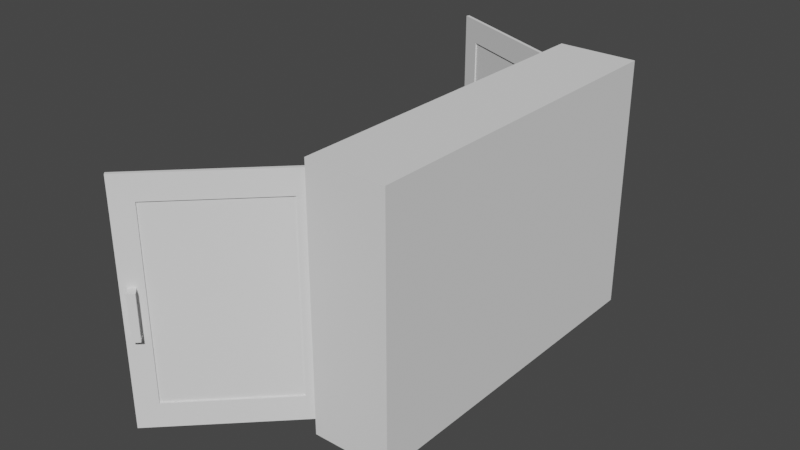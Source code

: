 # Source: Cupboard_Top.blend  (saved by Blender 2.90.8; exported with 4.5.12 LTS)
import bpy
from mathutils import Matrix  # noqa: F401  (used for matrix-valued properties, if any)

bpy.ops.wm.read_factory_settings(use_empty=True)
scene = bpy.context.scene
scene.name = 'Scene'

# ---- collections
col_collection = bpy.data.collections.new('Collection'); scene.collection.children.link(col_collection)

# ---- world
world_world = bpy.data.worlds.new('World'); scene.world = world_world
world_world.use_nodes = True; world_world.node_tree.nodes.clear()
_N = world_world.node_tree.nodes; _L = world_world.node_tree.links
n0 = _N.new('ShaderNodeOutputWorld'); n0.name = 'World Output'; n0.location = (300, 300)
n1 = _N.new('ShaderNodeBackground'); n1.name = 'Background'; n1.location = (10, 300)
n1.inputs[0].default_value = (0.05088, 0.05088, 0.05088, 1.0)
_L.new(n1.outputs[0], n0.inputs[0])
n0.is_active_output = True
world_world.color = (0.05088, 0.05088, 0.05088)
world_world.use_sun_shadow = False
world_world.sun_shadow_jitter_overblur = 0.0

# ---- meshes
me_top_cupbosrd_001 = bpy.data.meshes.new('Top_Cupbosrd.001')
me_top_cupbosrd_001.from_pydata([(0.159, -0.5523, 0.3864), (0.159, -0.5523, -0.4136), (-0.06486, -0.5523, 0.3864), (-0.06486, -0.5523, -0.4136), (0.1101, -0.5063, 0.3464), (0.1101, -0.5063, -0.3736), (-0.06486, -0.5063, 0.3464), (-0.06486, -0.5063, -0.3736), (-0.06486, -0.5523, 0.1196), (0.159, -0.5523, 0.1196), (-0.06486, -0.5063, 0.1196), (0.1101, -0.5063, 0.1196), (-0.06486, -0.5523, 0.1458), (-0.06486, -0.5063, 0.1458), (0.159, -0.5523, 0.1458), (0.1101, -0.5063, 0.1458), (0.159, -0.5523, -0.109), (0.1101, -0.5063, -0.109), (-0.06486, -0.5523, -0.109), (-0.06486, -0.5063, -0.109), (0.159, -0.5523, -0.1312), (0.1101, -0.5063, -0.1312), (-0.06486, -0.5523, -0.1312), (-0.06486, -0.5063, -0.1312), (-0.08805, -0.5523, -0.4136), (-0.08805, -0.5523, 0.1458), (-0.08805, -0.5523, 0.3864), (-0.08805, -0.5063, -0.3736), (-0.08805, -0.5063, 0.1458), (-0.08805, -0.5063, 0.3464), (-0.08805, -0.5523, -0.109), (-0.08805, -0.5523, 0.1196), (-0.08805, -0.5063, -0.109), (-0.08805, -0.5063, 0.1196), (-0.08805, -0.5523, -0.1312), (-0.08805, -0.5063, -0.1312), (0.159, 0.5523, 0.3864), (0.159, 0.5523, -0.4136), (-0.06486, 0.5523, 0.3864), (-0.06486, 0.5523, -0.4136), (0.1101, 0.5063, 0.3464), (0.1101, 0.5063, -0.3736), (-0.06486, 0.5063, 0.3464), (-0.06486, 0.5063, -0.3736), (-0.06486, 0.5523, 0.1196), (0.159, 0.5523, 0.1196), (-0.06486, 0.5063, 0.1196), (0.1101, 0.5063, 0.1196), (-0.06486, 0.5523, 0.1458), (-0.06486, 0.5063, 0.1458), (0.159, 0.5523, 0.1458), (0.1101, 0.5063, 0.1458), (0.159, 0.5523, -0.109), (0.1101, 0.5063, -0.109), (-0.06486, 0.5523, -0.109), (-0.06486, 0.5063, -0.109), (0.159, 0.5523, -0.1312), (0.1101, 0.5063, -0.1312), (-0.06486, 0.5523, -0.1312), (-0.06486, 0.5063, -0.1312), (-0.08805, 0.5523, -0.4136), (-0.08805, 0.5523, 0.1458), (-0.08805, 0.5523, 0.3864), (-0.08805, 0.5063, -0.3736), (-0.08805, 0.5063, 0.1458), (-0.08805, 0.5063, 0.3464), (-0.08805, 0.5523, -0.109), (-0.08805, 0.5523, 0.1196), (-0.08805, 0.5063, -0.109), (-0.08805, 0.5063, 0.1196), (-0.08805, 0.5523, -0.1312), (-0.08805, 0.5063, -0.1312)], [], [(5, 41, 43, 7), (14, 0, 2, 12), (24, 60, 39, 3), (4, 40, 51, 15), (43, 63, 27, 7), (15, 13, 6, 4), (21, 57, 41, 5), (49, 13, 15, 51), (23, 7, 27, 35), (10, 19, 32, 33), (12, 2, 26, 25), (3, 22, 34, 24), (19, 23, 35, 32), (17, 53, 55, 19), (17, 19, 10, 11), (11, 47, 53, 17), (16, 9, 8, 18), (9, 45, 50, 14), (47, 11, 10, 46), (14, 50, 36, 0), (46, 10, 13, 49), (9, 14, 12, 8), (16, 52, 45, 9), (20, 16, 18, 22), (19, 55, 59, 23), (20, 56, 52, 16), (62, 65, 29, 26), (22, 18, 30, 34), (6, 42, 40, 4), (5, 7, 23, 21), (0, 36, 38, 2), (1, 20, 22, 3), (13, 10, 33, 28), (23, 59, 57, 21), (29, 65, 42, 6), (25, 26, 29, 28), (27, 63, 60, 24), (30, 31, 33, 32), (31, 25, 28, 33), (34, 30, 32, 35), (24, 34, 35, 27), (38, 62, 26, 2), (39, 37, 1, 3), (18, 8, 31, 30), (8, 12, 25, 31), (6, 13, 28, 29), (50, 48, 38, 36), (51, 40, 42, 49), (44, 67, 61, 48), (54, 66, 67, 44), (53, 47, 46, 55), (52, 54, 44, 45), (45, 44, 48, 50), (56, 58, 54, 52), (59, 71, 63, 43), (41, 57, 59, 43), (37, 39, 58, 56), (46, 69, 68, 55), (61, 64, 65, 62), (66, 68, 69, 67), (67, 69, 64, 61), (70, 71, 68, 66), (60, 63, 71, 70), (42, 65, 64, 49), (49, 64, 69, 46), (58, 70, 66, 54), (55, 68, 71, 59), (39, 60, 70, 58), (48, 61, 62, 38), (1, 37, 56, 20)])
_uv = me_top_cupbosrd_001.uv_layers.new(name='UVMap')
_uv.uv.foreach_set('vector', [0.994, 0.5226, 0.6792, 0.5226, 0.6792, 0.4682, 0.994, 0.4682, 0.3919, 0.3443, 0.3919, 0.2696, 0.4614, 0.2696, 0.4614, 0.3443, 0.6506, 0.3842, 0.994, 0.3842, 0.994, 0.3914, 0.6506, 0.3914, 0.678, 0.8012, 0.3632, 0.8012, 0.3632, 0.7389, 0.678, 0.7389, 0.6792, 0.4682, 0.6792, 0.461, 0.994, 0.461, 0.994, 0.4682, 0.5939, 0.1618, 0.6483, 0.1618, 0.6483, 0.2242, 0.5939, 0.2242, 0.678, 0.6525, 0.3632, 0.6525, 0.3633, 0.5771, 0.678, 0.5771, 0.9958, 0.7416, 0.681, 0.7416, 0.681, 0.6872, 0.9958, 0.6872, 0.6483, 0.07574, 0.6483, 0.0003946, 0.6555, 0.0003946, 0.6555, 0.07574, 0.6483, 0.1537, 0.6483, 0.08263, 0.6555, 0.08263, 0.6555, 0.1537, 0.4614, 0.3443, 0.4614, 0.2696, 0.4686, 0.2696, 0.4686, 0.3443, 0.4614, 0.5182, 0.4614, 0.4304, 0.4686, 0.4304, 0.4687, 0.5182, 0.6483, 0.08263, 0.6483, 0.07574, 0.6555, 0.07574, 0.6555, 0.08263, 0.9957, 0.6328, 0.681, 0.6328, 0.681, 0.5784, 0.9957, 0.5784, 0.5939, 0.08263, 0.6483, 0.08263, 0.6483, 0.1537, 0.5939, 0.1537, 0.678, 0.7304, 0.3632, 0.7304, 0.3632, 0.6594, 0.678, 0.6594, 0.3919, 0.4235, 0.3919, 0.3525, 0.4614, 0.3525, 0.4614, 0.4235, 0.2498, 0.1661, 0.5931, 0.1661, 0.5931, 0.1743, 0.2498, 0.1743, 0.9958, 0.6872, 0.681, 0.6872, 0.681, 0.6328, 0.9958, 0.6328, 0.2498, 0.1743, 0.5931, 0.1743, 0.5931, 0.249, 0.2498, 0.249, 0.678, 0.7386, 0.3632, 0.7386, 0.3632, 0.7304, 0.678, 0.7304, 0.3919, 0.3525, 0.3919, 0.3443, 0.4614, 0.3443, 0.4614, 0.3525, 0.2498, 0.09506, 0.5931, 0.09506, 0.5931, 0.1661, 0.2498, 0.1661, 0.3919, 0.4304, 0.3919, 0.4235, 0.4614, 0.4235, 0.4614, 0.4304, 0.3632, 0.6525, 0.678, 0.6525, 0.678, 0.6594, 0.3632, 0.6594, 0.2498, 0.08817, 0.5931, 0.08817, 0.5931, 0.09506, 0.2498, 0.09506, 0.249, 0.4205, 0.2366, 0.4062, 0.2366, 0.09148, 0.249, 0.07718, 0.4614, 0.4304, 0.4614, 0.4235, 0.4686, 0.4235, 0.4686, 0.4304, 0.681, 0.7488, 0.9958, 0.7488, 0.9958, 0.8032, 0.681, 0.8032, 0.5939, 0.0003946, 0.6483, 0.0003946, 0.6483, 0.07574, 0.5939, 0.07574, 0.6524, 0.8032, 0.9958, 0.8032, 0.9958, 0.8727, 0.6524, 0.8727, 0.3919, 0.5182, 0.3919, 0.4304, 0.4614, 0.4304, 0.4614, 0.5182, 0.6483, 0.1618, 0.6483, 0.1537, 0.6555, 0.1537, 0.6555, 0.1618, 0.681, 0.5241, 0.9957, 0.5241, 0.9957, 0.5784, 0.681, 0.5784, 0.681, 0.7416, 0.9958, 0.7416, 0.9958, 0.7488, 0.681, 0.7488, 0.1743, 0.07718, 0.249, 0.07718, 0.2366, 0.09148, 0.1743, 0.09148, 0.01283, 0.09148, 0.01283, 0.4062, 0.000396, 0.4205, 0.0003947, 0.07718, 0.09506, 0.07718, 0.1661, 0.07718, 0.1661, 0.09148, 0.09506, 0.09148, 0.1661, 0.07718, 0.1743, 0.07718, 0.1743, 0.09148, 0.1661, 0.09148, 0.08817, 0.07718, 0.09506, 0.07718, 0.09506, 0.09148, 0.08817, 0.09148, 0.0003947, 0.07718, 0.08817, 0.07718, 0.08817, 0.09148, 0.01283, 0.09148, 0.9958, 0.8727, 0.9958, 0.88, 0.6524, 0.88, 0.6524, 0.8727, 0.994, 0.3914, 0.994, 0.461, 0.6506, 0.461, 0.6506, 0.3914, 0.4614, 0.4235, 0.4614, 0.3525, 0.4686, 0.3525, 0.4686, 0.4235, 0.4614, 0.3525, 0.4614, 0.3443, 0.4686, 0.3443, 0.4686, 0.3525, 0.6483, 0.2242, 0.6483, 0.1618, 0.6555, 0.1618, 0.6555, 0.2242, 0.1743, 0.4973, 0.1743, 0.4277, 0.249, 0.4277, 0.249, 0.4973, 0.9294, 0.0723, 0.9294, 0.009971, 0.9838, 0.009971, 0.9838, 0.0723, 0.1661, 0.4277, 0.1661, 0.4205, 0.1743, 0.4205, 0.1743, 0.4277, 0.09506, 0.4277, 0.09506, 0.4205, 0.1661, 0.4205, 0.1661, 0.4277, 0.9294, 0.1515, 0.9294, 0.08045, 0.9838, 0.08045, 0.9838, 0.1515, 0.09506, 0.4973, 0.09506, 0.4277, 0.1661, 0.4277, 0.1661, 0.4973, 0.1661, 0.4973, 0.1661, 0.4277, 0.1743, 0.4277, 0.1743, 0.4973, 0.08818, 0.4973, 0.08818, 0.4277, 0.09506, 0.4277, 0.09506, 0.4973, 0.9838, 0.1584, 0.991, 0.1584, 0.991, 0.2337, 0.9838, 0.2337, 0.9294, 0.2337, 0.9294, 0.1584, 0.9838, 0.1584, 0.9838, 0.2337, 0.0003961, 0.4973, 0.000396, 0.4277, 0.08818, 0.4277, 0.08818, 0.4973, 0.9838, 0.08045, 0.991, 0.08045, 0.991, 0.1515, 0.9838, 0.1515, 0.1743, 0.4205, 0.1743, 0.4062, 0.2366, 0.4062, 0.249, 0.4205, 0.09506, 0.4205, 0.09506, 0.4062, 0.1661, 0.4062, 0.1661, 0.4205, 0.1661, 0.4205, 0.1661, 0.4062, 0.1743, 0.4062, 0.1743, 0.4205, 0.08818, 0.4205, 0.08818, 0.4062, 0.09506, 0.4062, 0.09506, 0.4205, 0.000396, 0.4205, 0.01283, 0.4062, 0.08818, 0.4062, 0.08818, 0.4205, 0.9838, 0.009971, 0.991, 0.009971, 0.991, 0.0723, 0.9838, 0.0723, 0.9838, 0.0723, 0.991, 0.0723, 0.991, 0.08045, 0.9838, 0.08045, 0.08818, 0.4277, 0.08818, 0.4205, 0.09506, 0.4205, 0.09506, 0.4277, 0.9838, 0.1515, 0.991, 0.1515, 0.991, 0.1584, 0.9838, 0.1584, 0.000396, 0.4277, 0.000396, 0.4205, 0.08818, 0.4205, 0.08818, 0.4277, 0.1743, 0.4277, 0.1743, 0.4205, 0.249, 0.4205, 0.249, 0.4277, 0.2498, 0.0003946, 0.5931, 0.0003954, 0.5931, 0.08817, 0.2498, 0.08817])
me_top_cupbosrd_001.materials.append(None)
me_top_cupbosrd_001.use_remesh_preserve_volume = False
me_top_cupbosrd_001.use_remesh_preserve_attributes = False
me_top_cupbosrd_001.use_mirror_vertex_groups = False
me_top_cupbosrd_001.update()
me_left_top_door_001 = bpy.data.meshes.new('Left_Top_Door.001')
me_left_top_door_001.from_pydata([(0.007293, -0.4408, 0.2895), (0.007293, -0.4408, -0.2895), (0.005561, -0.06407, 0.2895), (0.005561, -0.06407, -0.2895), (-0.002846, -0.4413, 0.2905), (-0.002846, -0.4413, -0.2905), (-0.004582, -0.06366, 0.2905), (-0.004582, -0.06366, -0.2905), (-0.002944, -0.5049, 0.3652), (-0.002944, -0.5049, -0.3652), (-0.005266, -2.419e-05, 0.3652), (-0.005266, -2.419e-05, -0.3652), (0.002231, -0.4412, 0.2905), (0.002231, -0.4412, -0.2905), (0.0004948, -0.06363, 0.2905), (0.0004948, -0.06363, -0.2905), (0.007588, -0.5048, 0.3652), (0.007588, -0.5048, -0.3652), (0.005266, 2.422e-05, 0.3652), (0.005266, 2.422e-05, -0.3652), (0.003283, -0.4408, 0.2895), (0.003283, -0.4408, -0.2895), (0.001551, -0.06409, 0.2895), (0.001551, -0.06409, -0.2895), (-0.03134, -0.4589, -0.08302), (-0.03147, -0.4821, -0.08302), (-0.03134, -0.4589, 0.05698), (-0.03147, -0.4821, 0.05698), (-0.001552, -0.4591, -0.08302), (-0.001676, -0.4823, -0.08302), (-0.001552, -0.4591, 0.05698), (-0.001676, -0.4823, 0.05698), (-0.02634, -0.459, -0.07802), (-0.02647, -0.4822, -0.07802), (-0.02634, -0.459, 0.05198), (-0.02647, -0.4822, 0.05198), (-0.001552, -0.4591, -0.07802), (-0.001676, -0.4823, -0.07802), (-0.001552, -0.4591, 0.05198), (-0.001676, -0.4823, 0.05198)], [], [(0, 20, 22, 2), (6, 14, 12, 4), (16, 8, 9, 17), (18, 10, 8, 16), (19, 11, 10, 18), (17, 9, 11, 19), (5, 9, 8, 4), (4, 8, 10, 6), (6, 10, 11, 7), (7, 11, 9, 5), (13, 12, 14, 15), (7, 15, 14, 6), (4, 12, 13, 5), (5, 13, 15, 7), (0, 16, 17, 1), (2, 18, 16, 0), (3, 19, 18, 2), (1, 17, 19, 3), (21, 23, 22, 20), (2, 22, 23, 3), (1, 21, 20, 0), (3, 23, 21, 1), (24, 25, 27, 26), (26, 27, 31, 30), (28, 29, 25, 24), (32, 34, 35, 33), (34, 38, 39, 35), (36, 32, 33, 37), (24, 26, 34, 32), (27, 25, 33, 35), (26, 30, 38, 34), (31, 27, 35, 39), (28, 24, 32, 36), (25, 29, 37, 33)])
_uv = me_left_top_door_001.uv_layers.new(name='UVMap')
_uv.uv.foreach_set('vector', [0.875, 0.2187, 0.875, 0.2197, 0.8168, 0.2197, 0.8168, 0.2187, 0.7892, 0.3769, 0.7892, 0.3748, 0.904, 0.3748, 0.904, 0.3769, 0.8839, 0.3145, 0.8821, 0.3145, 0.8821, 0.2124, 0.8839, 0.2124, 0.8062, 0.2112, 0.8062, 0.2096, 0.8839, 0.2096, 0.8839, 0.2112, 0.8063, 0.2123, 0.8081, 0.2123, 0.8081, 0.3145, 0.8063, 0.3145, 0.8063, 0.3163, 0.8063, 0.3147, 0.884, 0.3147, 0.884, 0.3163, 0.2085, 0.711, 0.1895, 0.7333, 0.1895, 0.5153, 0.2085, 0.5376, 0.2085, 0.5376, 0.1895, 0.5153, 0.3402, 0.5153, 0.3212, 0.5376, 0.3212, 0.5376, 0.3402, 0.5153, 0.3402, 0.7333, 0.3212, 0.711, 0.3212, 0.711, 0.3402, 0.7333, 0.1895, 0.7333, 0.2085, 0.711, 0.6609, 0.1914, 0.6609, 0.01085, 0.7782, 0.01085, 0.7782, 0.1914, 0.7892, 0.2001, 0.7922, 0.2002, 0.7922, 0.3769, 0.7892, 0.3769, 0.904, 0.3769, 0.9009, 0.3768, 0.9009, 0.2001, 0.904, 0.2001, 0.904, 0.2001, 0.904, 0.2022, 0.7892, 0.2022, 0.7892, 0.2001, 0.6281, 0.2832, 0.6475, 0.2604, 0.6475, 0.4812, 0.6281, 0.4583, 0.5142, 0.2832, 0.4949, 0.2604, 0.6475, 0.2604, 0.6281, 0.2832, 0.5142, 0.4583, 0.4949, 0.4812, 0.4949, 0.2604, 0.5142, 0.2832, 0.6281, 0.4583, 0.6475, 0.4812, 0.4949, 0.4812, 0.5142, 0.4583, 0.02112, 0.2199, 0.1382, 0.2199, 0.1382, 0.3999, 0.02112, 0.3999, 0.8168, 0.2187, 0.8183, 0.2187, 0.8183, 0.3082, 0.8168, 0.3082, 0.875, 0.3082, 0.8734, 0.3082, 0.8734, 0.2187, 0.875, 0.2187, 0.8168, 0.3082, 0.8168, 0.3072, 0.875, 0.3072, 0.875, 0.3082, 0.1542, 0.3546, 0.1614, 0.3546, 0.1614, 0.3981, 0.1542, 0.3981, 0.1704, 0.356, 0.1632, 0.356, 0.1632, 0.3467, 0.1704, 0.3467, 0.1704, 0.4059, 0.1632, 0.4059, 0.1632, 0.3967, 0.1704, 0.3967, 0.1702, 0.3561, 0.1702, 0.3965, 0.163, 0.3965, 0.163, 0.3561, 0.1544, 0.3544, 0.1544, 0.3467, 0.1616, 0.3467, 0.1616, 0.3544, 0.1544, 0.4059, 0.1544, 0.3982, 0.1616, 0.3982, 0.1616, 0.4059, 0.1542, 0.3546, 0.1542, 0.3981, 0.1527, 0.3965, 0.1527, 0.3561, 0.1614, 0.3981, 0.1614, 0.3546, 0.163, 0.3561, 0.163, 0.3965, 0.1704, 0.356, 0.1704, 0.3467, 0.1719, 0.3467, 0.1719, 0.3544, 0.1632, 0.3467, 0.1632, 0.356, 0.1616, 0.3544, 0.1616, 0.3467, 0.1704, 0.4059, 0.1704, 0.3967, 0.1719, 0.3982, 0.1719, 0.4059, 0.1632, 0.3967, 0.1632, 0.4059, 0.1616, 0.4059, 0.1616, 0.3982])
me_left_top_door_001.materials.append(None)
me_left_top_door_001.use_remesh_preserve_volume = False
me_left_top_door_001.use_remesh_preserve_attributes = False
me_left_top_door_001.use_mirror_vertex_groups = False
me_left_top_door_001.update()
me_right_top_door_001 = bpy.data.meshes.new('Right_Top_Door.001')
me_right_top_door_001.from_pydata([(0.005114, 0.4408, 0.2895), (0.005114, 0.4408, -0.2895), (0.005244, 0.0641, 0.2895), (0.005244, 0.0641, -0.2895), (-0.005027, 0.4412, 0.2905), (-0.005027, 0.4412, -0.2905), (-0.004897, 0.06363, 0.2905), (-0.004897, 0.06363, -0.2905), (-0.00544, 0.5049, 0.3652), (-0.00544, 0.5049, -0.3652), (-0.005266, -1.848e-06, 0.3652), (-0.005266, -1.848e-06, -0.3652), (5.035e-05, 0.4412, 0.2905), (5.035e-05, 0.4412, -0.2905), (0.0001803, 0.06363, 0.2905), (0.0001803, 0.06363, -0.2905), (0.005092, 0.5049, 0.3652), (0.005092, 0.5049, -0.3652), (0.005266, 1.788e-06, 0.3652), (0.005266, 1.788e-06, -0.3652), (0.001105, 0.4408, 0.2895), (0.001105, 0.4408, -0.2895), (0.001234, 0.06409, 0.2895), (0.001234, 0.06409, -0.2895), (-0.03384, 0.4858, -0.08302), (-0.03384, 0.4626, -0.08302), (-0.03384, 0.4858, 0.05698), (-0.03384, 0.4626, 0.05698), (-0.004045, 0.4858, -0.08302), (-0.004045, 0.4626, -0.08302), (-0.004045, 0.4858, 0.05698), (-0.004045, 0.4626, 0.05698), (-0.02884, 0.4858, -0.07802), (-0.02884, 0.4626, -0.07802), (-0.02884, 0.4858, 0.05198), (-0.02884, 0.4626, 0.05198), (-0.004045, 0.4858, -0.07802), (-0.004045, 0.4626, -0.07802), (-0.004045, 0.4858, 0.05198), (-0.004045, 0.4626, 0.05198)], [], [(0, 2, 22, 20), (6, 4, 12, 14), (16, 17, 9, 8), (18, 16, 8, 10), (19, 18, 10, 11), (17, 19, 11, 9), (5, 4, 8, 9), (4, 6, 10, 8), (6, 7, 11, 10), (7, 5, 9, 11), (13, 15, 14, 12), (7, 6, 14, 15), (4, 5, 13, 12), (5, 7, 15, 13), (0, 1, 17, 16), (2, 0, 16, 18), (3, 2, 18, 19), (1, 3, 19, 17), (21, 20, 22, 23), (2, 3, 23, 22), (1, 0, 20, 21), (3, 1, 21, 23), (24, 25, 27, 26), (26, 27, 31, 30), (28, 29, 25, 24), (32, 34, 35, 33), (34, 38, 39, 35), (36, 32, 33, 37), (24, 26, 34, 32), (27, 25, 33, 35), (26, 30, 38, 34), (31, 27, 35, 39), (28, 24, 32, 36), (25, 29, 37, 33)])
_uv = me_right_top_door_001.uv_layers.new(name='UVMap')
_uv.uv.foreach_set('vector', [0.1464, 0.7101, 0.03251, 0.7101, 0.03249, 0.7081, 0.1464, 0.7081, 0.1523, 0.1199, 0.2149, 0.1194, 0.2134, 0.1207, 0.154, 0.1209, 0.2265, 0.1091, 0.2247, 0.2216, 0.2228, 0.2216, 0.2246, 0.1091, 0.1436, 0.1074, 0.2246, 0.1074, 0.2246, 0.1091, 0.1436, 0.1091, 0.1439, 0.2179, 0.1417, 0.1091, 0.1436, 0.1091, 0.1458, 0.2178, 0.2227, 0.2232, 0.1457, 0.2194, 0.1458, 0.2178, 0.2228, 0.2216, 0.2372, 0.9619, 0.2385, 0.7782, 0.2579, 0.7569, 0.2542, 0.9846, 0.2385, 0.7782, 0.1117, 0.7793, 0.0939, 0.7569, 0.2579, 0.7569, 0.1117, 0.7793, 0.1167, 0.9572, 0.09847, 0.977, 0.0939, 0.7569, 0.1167, 0.9572, 0.2372, 0.9619, 0.2542, 0.9846, 0.09847, 0.977, 0.9211, 0.1909, 0.8038, 0.1909, 0.8038, 0.0103, 0.9211, 0.0103, 0.1547, 0.2078, 0.1523, 0.1199, 0.154, 0.1209, 0.1559, 0.2065, 0.2149, 0.1194, 0.2142, 0.2101, 0.2127, 0.2092, 0.2134, 0.1207, 0.2142, 0.2101, 0.1547, 0.2078, 0.1559, 0.2065, 0.2127, 0.2092, 0.1464, 0.7101, 0.1464, 0.535, 0.1658, 0.5121, 0.1658, 0.733, 0.03251, 0.7101, 0.1464, 0.7101, 0.1658, 0.733, 0.01313, 0.733, 0.03251, 0.535, 0.03251, 0.7101, 0.01313, 0.733, 0.01313, 0.5121, 0.1464, 0.535, 0.03251, 0.535, 0.01313, 0.5121, 0.1658, 0.5121, 0.2575, 0.4331, 0.2575, 0.2531, 0.3746, 0.2531, 0.3746, 0.4331, 0.03251, 0.7101, 0.03251, 0.535, 0.03556, 0.535, 0.03556, 0.7101, 0.1464, 0.535, 0.1464, 0.7101, 0.1433, 0.7101, 0.1433, 0.535, 0.03251, 0.535, 0.1464, 0.535, 0.1464, 0.537, 0.03252, 0.537, 0.2124, 0.3951, 0.2051, 0.3951, 0.2051, 0.3516, 0.2124, 0.3516, 0.1965, 0.394, 0.2037, 0.394, 0.2037, 0.4033, 0.1965, 0.4033, 0.1964, 0.3435, 0.2036, 0.3435, 0.2036, 0.3527, 0.1964, 0.3527, 0.1964, 0.3936, 0.1964, 0.3532, 0.2036, 0.3532, 0.2036, 0.3936, 0.2125, 0.3956, 0.2125, 0.4033, 0.2052, 0.4033, 0.2052, 0.3956, 0.2124, 0.3435, 0.2124, 0.3512, 0.2051, 0.3512, 0.2051, 0.3435, 0.2124, 0.3951, 0.2124, 0.3516, 0.2139, 0.3532, 0.2139, 0.3936, 0.2051, 0.3516, 0.2051, 0.3951, 0.2036, 0.3936, 0.2036, 0.3532, 0.1965, 0.394, 0.1965, 0.4033, 0.1949, 0.4033, 0.1949, 0.3956, 0.2037, 0.4033, 0.2037, 0.394, 0.2052, 0.3956, 0.2052, 0.4033, 0.1964, 0.3435, 0.1964, 0.3527, 0.1948, 0.3512, 0.1948, 0.3435, 0.2036, 0.3527, 0.2036, 0.3435, 0.2051, 0.3435, 0.2051, 0.3512])
me_right_top_door_001.materials.append(None)
me_right_top_door_001.use_remesh_preserve_volume = False
me_right_top_door_001.use_remesh_preserve_attributes = False
me_right_top_door_001.use_mirror_vertex_groups = False
me_right_top_door_001.update()

# ---- objects
ob_cupboard_top = bpy.data.objects.new('Cupboard_Top', me_top_cupbosrd_001)
ob_door_left_top = bpy.data.objects.new('Door_Left_Top', me_left_top_door_001)
ob_door_top_right = bpy.data.objects.new('Door_Top_Right', me_right_top_door_001)

# ---- transforms, parenting, visibility, modifiers, constraints
ob_cupboard_top.location = (0.1317, -0.1096, -0.07487)
ob_cupboard_top.lock_rotations_4d = False
ob_cupboard_top.empty_display_type = 'ARROWS'
ob_cupboard_top.lineart.crease_threshold = 0.0
ob_door_left_top.location = (0.04897, 0.3957, -0.0885)
ob_door_left_top.rotation_euler = (0.0, -0.0, -2.259)
ob_door_left_top.lock_rotations_4d = False
ob_door_left_top.empty_display_type = 'ARROWS'
ob_door_left_top.lineart.crease_threshold = 0.0
_c = ob_door_left_top.constraints.new('LIMIT_ROTATION'); _c.name = 'Limit Rotation'
_c.use_limit_z = True
_c.min_z = -1.974
_c.max_z = -0.008727
_c.use_legacy_behavior = True
ob_door_top_right.location = (0.05391, -0.6156, -0.0885)
ob_door_top_right.rotation_euler = (0.0, -0.0, 2.701)
ob_door_top_right.lock_rotations_4d = False
ob_door_top_right.empty_display_type = 'ARROWS'
ob_door_top_right.lineart.crease_threshold = 0.0
_c = ob_door_top_right.constraints.new('LIMIT_ROTATION'); _c.name = 'Limit Rotation'
_c.use_limit_z = True
_c.min_z = 0.008727
_c.max_z = 2.351
_c.use_legacy_behavior = True

# ---- collection membership
col_collection.objects.link(ob_cupboard_top)
col_collection.objects.link(ob_door_left_top)
col_collection.objects.link(ob_door_top_right)

# ---- scene / render settings (as saved in the file)
scene.frame_start = 1; scene.frame_end = 30; scene.frame_set(1)
scene.render.engine = 'BLENDER_EEVEE_NEXT'
scene.cycles.use_denoising = False
scene.cycles.samples = 128
scene.cycles.sampling_pattern = 'TABULATED_SOBOL'
scene.cycles.use_adaptive_sampling = False
scene.cycles.use_light_tree = False
scene.view_settings.view_transform = 'Filmic'
bpy.context.view_layer.update()

# ---- added for rendering (the .blend has no active camera and no usable light): camera, sun
cam_auto = bpy.data.cameras.new('AutoCamera')
cam_auto.lens = 50.0
cam_auto.sensor_width = 36.0
cam_auto.clip_end = 1000.0
ob_auto_camera = bpy.data.objects.new('AutoCamera', cam_auto)
scene.collection.objects.link(ob_auto_camera)
ob_auto_camera.location = (1.73001, -2.33862, 1.34658)
ob_auto_camera.rotation_euler = (1.09748, -7.21219e-08, 0.694738)
scene.camera = ob_auto_camera
light_auto_sun = bpy.data.lights.new('AutoSun', 'SUN')
light_auto_sun.energy = 3.0
light_auto_sun.angle = 0.0523599
ob_auto_sun = bpy.data.objects.new('AutoSun', light_auto_sun)
scene.collection.objects.link(ob_auto_sun)
ob_auto_sun.rotation_euler = (0.872665, 0.174533, 0.523599)
bpy.context.view_layer.update()
